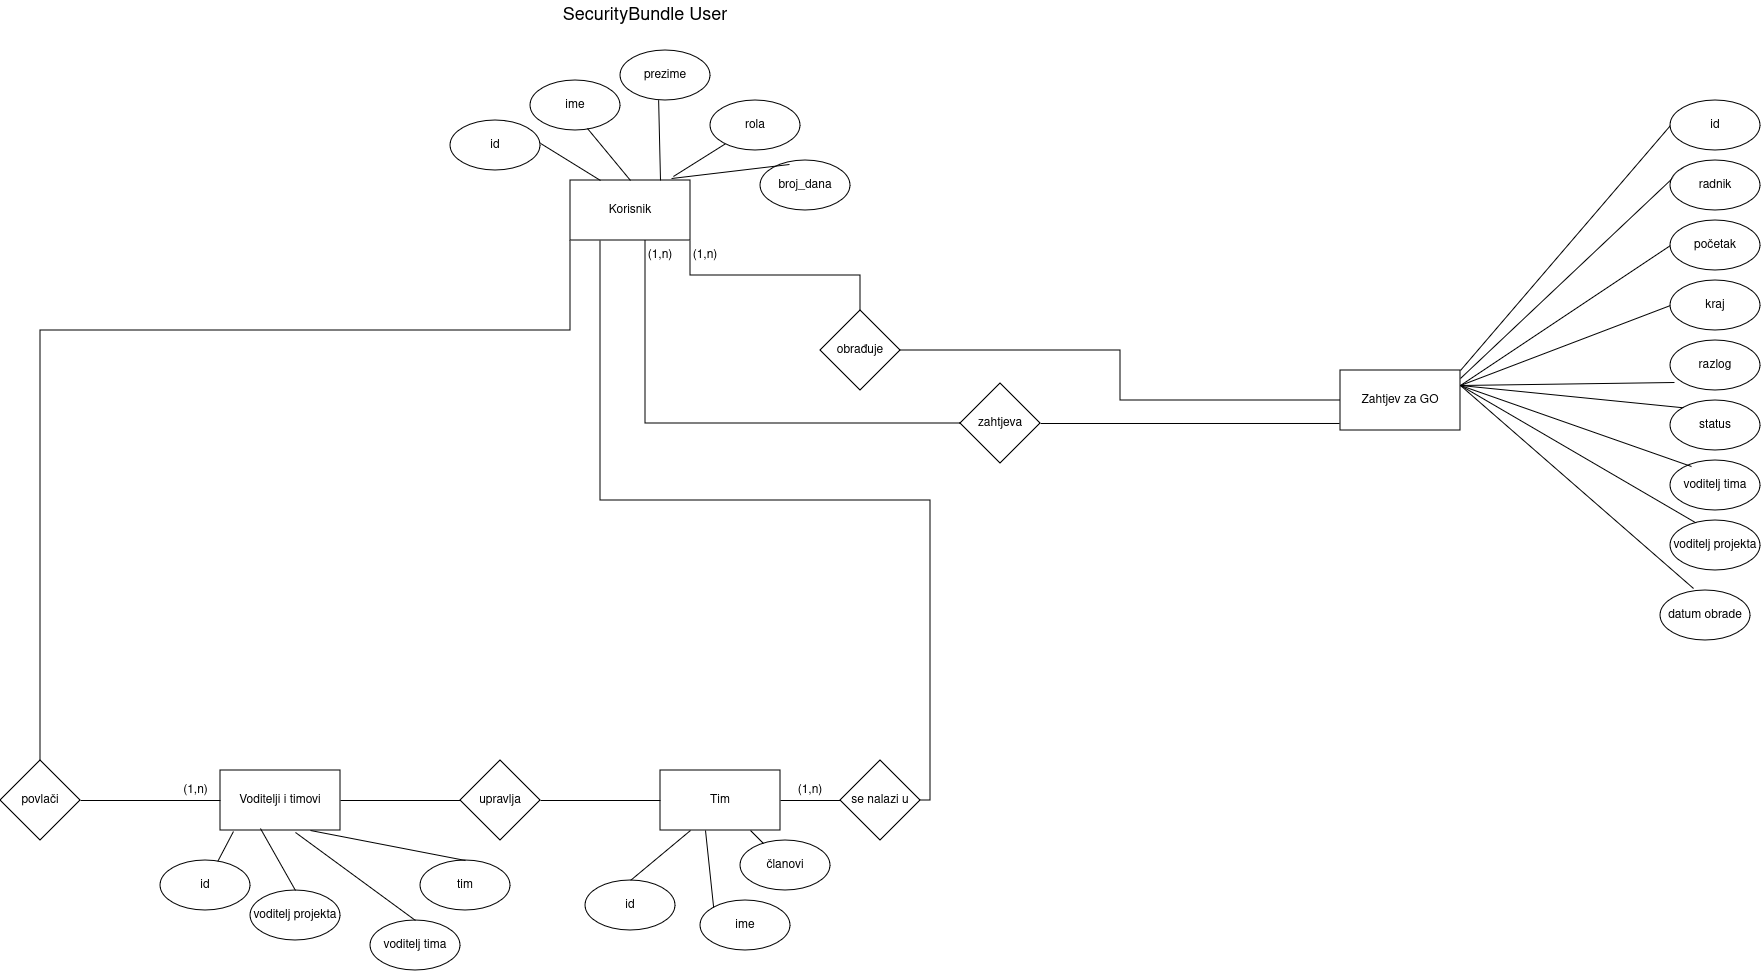

The diagram above was exported from draw.io. Its source (the exported page's mxGraphModel, read from the mxfile embedded in the PNG):
<mxGraphModel dx="2524" dy="1853" grid="1" gridSize="10" guides="1" tooltips="1" connect="1" arrows="1" fold="1" page="1" pageScale="1" pageWidth="850" pageHeight="1100" math="0" shadow="0">
  <root>
    <mxCell id="0" />
    <mxCell id="1" parent="0" />
    <mxCell id="OY8DERIA7fKgZDRmnGom-1" value="Zahtjev za GO" style="rounded=0;whiteSpace=wrap;html=1;" parent="1" vertex="1">
      <mxGeometry x="520" y="-150" width="120" height="60" as="geometry" />
    </mxCell>
    <mxCell id="45bjZuxI2hpN6_cKw355-1" value="Tim" style="rounded=0;whiteSpace=wrap;html=1;" parent="1" vertex="1">
      <mxGeometry x="-160" y="250" width="120" height="60" as="geometry" />
    </mxCell>
    <mxCell id="45bjZuxI2hpN6_cKw355-2" value="" style="endArrow=none;html=1;rounded=0;exitX=1;exitY=0.5;exitDx=0;exitDy=0;entryX=0.25;entryY=1;entryDx=0;entryDy=0;edgeStyle=orthogonalEdgeStyle;" parent="1" source="45bjZuxI2hpN6_cKw355-7" target="JvFv9WZtp1d-NeqXUQll-23" edge="1">
      <mxGeometry width="50" height="50" relative="1" as="geometry">
        <mxPoint x="550" y="410" as="sourcePoint" />
        <mxPoint x="-270" y="-30" as="targetPoint" />
      </mxGeometry>
    </mxCell>
    <mxCell id="45bjZuxI2hpN6_cKw355-8" value="" style="endArrow=none;html=1;rounded=0;exitX=1;exitY=0.5;exitDx=0;exitDy=0;entryX=0;entryY=0.5;entryDx=0;entryDy=0;" parent="1" source="45bjZuxI2hpN6_cKw355-1" target="45bjZuxI2hpN6_cKw355-7" edge="1">
      <mxGeometry width="50" height="50" relative="1" as="geometry">
        <mxPoint x="360" y="280" as="sourcePoint" />
        <mxPoint x="780" y="280" as="targetPoint" />
      </mxGeometry>
    </mxCell>
    <mxCell id="45bjZuxI2hpN6_cKw355-7" value="&lt;div&gt;se nalazi u&lt;/div&gt;" style="rhombus;whiteSpace=wrap;html=1;" parent="1" vertex="1">
      <mxGeometry x="20" y="240" width="80" height="80" as="geometry" />
    </mxCell>
    <mxCell id="45bjZuxI2hpN6_cKw355-9" value="" style="endArrow=none;html=1;rounded=0;entryX=0.25;entryY=1;entryDx=0;entryDy=0;exitX=0.5;exitY=0;exitDx=0;exitDy=0;" parent="1" source="45bjZuxI2hpN6_cKw355-13" target="45bjZuxI2hpN6_cKw355-1" edge="1">
      <mxGeometry width="50" height="50" relative="1" as="geometry">
        <mxPoint x="250" y="390" as="sourcePoint" />
        <mxPoint x="620" y="340" as="targetPoint" />
      </mxGeometry>
    </mxCell>
    <mxCell id="45bjZuxI2hpN6_cKw355-10" value="" style="endArrow=none;html=1;rounded=0;exitX=0;exitY=0;exitDx=0;exitDy=0;entryX=0.375;entryY=1;entryDx=0;entryDy=0;entryPerimeter=0;" parent="1" source="45bjZuxI2hpN6_cKw355-16" target="45bjZuxI2hpN6_cKw355-1" edge="1">
      <mxGeometry width="50" height="50" relative="1" as="geometry">
        <mxPoint x="470" y="390" as="sourcePoint" />
        <mxPoint x="-110" y="320" as="targetPoint" />
      </mxGeometry>
    </mxCell>
    <mxCell id="45bjZuxI2hpN6_cKw355-13" value="id" style="ellipse;whiteSpace=wrap;html=1;" parent="1" vertex="1">
      <mxGeometry x="-235" y="360" width="90" height="50" as="geometry" />
    </mxCell>
    <mxCell id="45bjZuxI2hpN6_cKw355-16" value="ime" style="ellipse;whiteSpace=wrap;html=1;" parent="1" vertex="1">
      <mxGeometry x="-120" y="380" width="90" height="50" as="geometry" />
    </mxCell>
    <mxCell id="45bjZuxI2hpN6_cKw355-23" value="" style="endArrow=none;html=1;rounded=0;entryX=1;entryY=0.5;entryDx=0;entryDy=0;exitX=0;exitY=0.5;exitDx=0;exitDy=0;" parent="1" source="45bjZuxI2hpN6_cKw355-1" target="45bjZuxI2hpN6_cKw355-22" edge="1">
      <mxGeometry width="50" height="50" relative="1" as="geometry">
        <mxPoint x="360" y="250" as="sourcePoint" />
        <mxPoint x="360" y="110" as="targetPoint" />
      </mxGeometry>
    </mxCell>
    <mxCell id="45bjZuxI2hpN6_cKw355-22" value="upravlja" style="rhombus;whiteSpace=wrap;html=1;" parent="1" vertex="1">
      <mxGeometry x="-360" y="240" width="80" height="80" as="geometry" />
    </mxCell>
    <mxCell id="45bjZuxI2hpN6_cKw355-31" value="" style="endArrow=none;html=1;rounded=0;entryX=1;entryY=0.5;entryDx=0;entryDy=0;exitX=-0.008;exitY=0.883;exitDx=0;exitDy=0;exitPerimeter=0;" parent="1" source="OY8DERIA7fKgZDRmnGom-1" target="45bjZuxI2hpN6_cKw355-29" edge="1">
      <mxGeometry width="50" height="50" relative="1" as="geometry">
        <mxPoint x="440" as="sourcePoint" />
        <mxPoint x="740" y="50" as="targetPoint" />
      </mxGeometry>
    </mxCell>
    <mxCell id="45bjZuxI2hpN6_cKw355-29" value="zahtjeva" style="rhombus;whiteSpace=wrap;html=1;" parent="1" vertex="1">
      <mxGeometry x="140" y="-137" width="80" height="80" as="geometry" />
    </mxCell>
    <mxCell id="45bjZuxI2hpN6_cKw355-40" value="obrađuje" style="rhombus;whiteSpace=wrap;html=1;" parent="1" vertex="1">
      <mxGeometry y="-210" width="80" height="80" as="geometry" />
    </mxCell>
    <mxCell id="45bjZuxI2hpN6_cKw355-63" value="" style="endArrow=none;html=1;rounded=0;exitX=0;exitY=0.5;exitDx=0;exitDy=0;entryX=1;entryY=0;entryDx=0;entryDy=0;" parent="1" source="45bjZuxI2hpN6_cKw355-64" target="OY8DERIA7fKgZDRmnGom-1" edge="1">
      <mxGeometry width="50" height="50" relative="1" as="geometry">
        <mxPoint x="860" y="20" as="sourcePoint" />
        <mxPoint x="815" as="targetPoint" />
      </mxGeometry>
    </mxCell>
    <mxCell id="45bjZuxI2hpN6_cKw355-64" value="id" style="ellipse;whiteSpace=wrap;html=1;" parent="1" vertex="1">
      <mxGeometry x="850" y="-420" width="90" height="50" as="geometry" />
    </mxCell>
    <mxCell id="45bjZuxI2hpN6_cKw355-67" value="" style="endArrow=none;html=1;rounded=0;entryX=1;entryY=0.133;entryDx=0;entryDy=0;exitX=0;exitY=0;exitDx=0;exitDy=0;entryPerimeter=0;" parent="1" source="45bjZuxI2hpN6_cKw355-70" target="OY8DERIA7fKgZDRmnGom-1" edge="1">
      <mxGeometry width="50" height="50" relative="1" as="geometry">
        <mxPoint x="860" y="-20" as="sourcePoint" />
        <mxPoint x="810" y="-45" as="targetPoint" />
      </mxGeometry>
    </mxCell>
    <mxCell id="45bjZuxI2hpN6_cKw355-70" value="radnik" style="ellipse;whiteSpace=wrap;html=1;" parent="1" vertex="1">
      <mxGeometry x="850" y="-360" width="90" height="50" as="geometry" />
    </mxCell>
    <mxCell id="45bjZuxI2hpN6_cKw355-71" value="" style="endArrow=none;html=1;rounded=0;entryX=1;entryY=0.25;entryDx=0;entryDy=0;exitX=0;exitY=0.5;exitDx=0;exitDy=0;" parent="1" source="45bjZuxI2hpN6_cKw355-72" target="OY8DERIA7fKgZDRmnGom-1" edge="1">
      <mxGeometry width="50" height="50" relative="1" as="geometry">
        <mxPoint x="870" y="50" as="sourcePoint" />
        <mxPoint x="797" y="-10" as="targetPoint" />
      </mxGeometry>
    </mxCell>
    <mxCell id="45bjZuxI2hpN6_cKw355-72" value="početak" style="ellipse;whiteSpace=wrap;html=1;" parent="1" vertex="1">
      <mxGeometry x="850" y="-300" width="90" height="50" as="geometry" />
    </mxCell>
    <mxCell id="45bjZuxI2hpN6_cKw355-77" value="" style="endArrow=none;html=1;rounded=0;exitX=0;exitY=0.5;exitDx=0;exitDy=0;entryX=1;entryY=0.25;entryDx=0;entryDy=0;" parent="1" source="45bjZuxI2hpN6_cKw355-78" target="OY8DERIA7fKgZDRmnGom-1" edge="1">
      <mxGeometry width="50" height="50" relative="1" as="geometry">
        <mxPoint x="870" y="-50" as="sourcePoint" />
        <mxPoint x="810" y="-45" as="targetPoint" />
      </mxGeometry>
    </mxCell>
    <mxCell id="45bjZuxI2hpN6_cKw355-78" value="kraj" style="ellipse;whiteSpace=wrap;html=1;" parent="1" vertex="1">
      <mxGeometry x="850" y="-240" width="90" height="50" as="geometry" />
    </mxCell>
    <mxCell id="45bjZuxI2hpN6_cKw355-82" value="" style="endArrow=none;html=1;rounded=0;entryX=1;entryY=0.25;entryDx=0;entryDy=0;exitX=0.044;exitY=0.84;exitDx=0;exitDy=0;exitPerimeter=0;" parent="1" source="ZEcgaEMNXaQSexVhGkmf-20" target="OY8DERIA7fKgZDRmnGom-1" edge="1">
      <mxGeometry width="50" height="50" relative="1" as="geometry">
        <mxPoint x="855.04" y="-40.799999999999955" as="sourcePoint" />
        <mxPoint x="810" y="-45" as="targetPoint" />
      </mxGeometry>
    </mxCell>
    <mxCell id="45bjZuxI2hpN6_cKw355-95" value="Voditelji i timovi" style="rounded=0;whiteSpace=wrap;html=1;" parent="1" vertex="1">
      <mxGeometry x="-600" y="250" width="120" height="60" as="geometry" />
    </mxCell>
    <mxCell id="45bjZuxI2hpN6_cKw355-96" value="" style="endArrow=none;html=1;rounded=0;exitX=1;exitY=0.5;exitDx=0;exitDy=0;entryX=0;entryY=0.5;entryDx=0;entryDy=0;" parent="1" source="ZEcgaEMNXaQSexVhGkmf-9" target="45bjZuxI2hpN6_cKw355-95" edge="1">
      <mxGeometry width="50" height="50" relative="1" as="geometry">
        <mxPoint x="-270" y="240" as="sourcePoint" />
        <mxPoint x="-220" y="190" as="targetPoint" />
      </mxGeometry>
    </mxCell>
    <mxCell id="TvSg57hGha0kj-zAzMTI-1" value="" style="endArrow=none;html=1;rounded=0;exitX=1;exitY=0.5;exitDx=0;exitDy=0;entryX=0;entryY=0.5;entryDx=0;entryDy=0;" parent="1" source="45bjZuxI2hpN6_cKw355-95" target="45bjZuxI2hpN6_cKw355-22" edge="1">
      <mxGeometry width="50" height="50" relative="1" as="geometry">
        <mxPoint x="-230" y="240" as="sourcePoint" />
        <mxPoint x="-180" y="190" as="targetPoint" />
      </mxGeometry>
    </mxCell>
    <mxCell id="TvSg57hGha0kj-zAzMTI-2" value="" style="endArrow=none;html=1;rounded=0;entryX=0.108;entryY=1.017;entryDx=0;entryDy=0;entryPerimeter=0;" parent="1" source="TvSg57hGha0kj-zAzMTI-3" target="45bjZuxI2hpN6_cKw355-95" edge="1">
      <mxGeometry width="50" height="50" relative="1" as="geometry">
        <mxPoint x="-260" y="380" as="sourcePoint" />
        <mxPoint x="-531" y="319" as="targetPoint" />
      </mxGeometry>
    </mxCell>
    <mxCell id="TvSg57hGha0kj-zAzMTI-3" value="id" style="ellipse;whiteSpace=wrap;html=1;" parent="1" vertex="1">
      <mxGeometry x="-660" y="340" width="90" height="50" as="geometry" />
    </mxCell>
    <mxCell id="TvSg57hGha0kj-zAzMTI-4" value="&lt;div&gt;voditelj tima&lt;/div&gt;" style="ellipse;whiteSpace=wrap;html=1;" parent="1" vertex="1">
      <mxGeometry x="-450" y="400" width="90" height="50" as="geometry" />
    </mxCell>
    <mxCell id="TvSg57hGha0kj-zAzMTI-5" value="voditelj projekta" style="ellipse;whiteSpace=wrap;html=1;" parent="1" vertex="1">
      <mxGeometry x="-570" y="370" width="90" height="50" as="geometry" />
    </mxCell>
    <mxCell id="TvSg57hGha0kj-zAzMTI-7" value="tim" style="ellipse;whiteSpace=wrap;html=1;" parent="1" vertex="1">
      <mxGeometry x="-400" y="340" width="90" height="50" as="geometry" />
    </mxCell>
    <mxCell id="ZEcgaEMNXaQSexVhGkmf-1" value="" style="endArrow=none;html=1;rounded=0;entryX=0.333;entryY=0.967;entryDx=0;entryDy=0;entryPerimeter=0;exitX=0.5;exitY=0;exitDx=0;exitDy=0;" parent="1" source="TvSg57hGha0kj-zAzMTI-5" target="45bjZuxI2hpN6_cKw355-95" edge="1">
      <mxGeometry width="50" height="50" relative="1" as="geometry">
        <mxPoint x="-200" y="370" as="sourcePoint" />
        <mxPoint x="-207" y="321" as="targetPoint" />
      </mxGeometry>
    </mxCell>
    <mxCell id="ZEcgaEMNXaQSexVhGkmf-3" value="" style="endArrow=none;html=1;rounded=0;entryX=0.625;entryY=1.033;entryDx=0;entryDy=0;entryPerimeter=0;exitX=0.5;exitY=0;exitDx=0;exitDy=0;" parent="1" source="TvSg57hGha0kj-zAzMTI-4" target="45bjZuxI2hpN6_cKw355-95" edge="1">
      <mxGeometry width="50" height="50" relative="1" as="geometry">
        <mxPoint x="-170" y="372" as="sourcePoint" />
        <mxPoint x="-197" y="331" as="targetPoint" />
      </mxGeometry>
    </mxCell>
    <mxCell id="ZEcgaEMNXaQSexVhGkmf-4" value="" style="endArrow=none;html=1;rounded=0;entryX=0.75;entryY=1;entryDx=0;entryDy=0;exitX=0.5;exitY=0;exitDx=0;exitDy=0;" parent="1" source="TvSg57hGha0kj-zAzMTI-7" target="45bjZuxI2hpN6_cKw355-95" edge="1">
      <mxGeometry width="50" height="50" relative="1" as="geometry">
        <mxPoint x="-110" y="370" as="sourcePoint" />
        <mxPoint x="-187" y="341" as="targetPoint" />
      </mxGeometry>
    </mxCell>
    <mxCell id="ZEcgaEMNXaQSexVhGkmf-10" value="" style="endArrow=none;html=1;rounded=0;exitX=0;exitY=1;exitDx=0;exitDy=0;entryX=0.5;entryY=0;entryDx=0;entryDy=0;edgeStyle=orthogonalEdgeStyle;" parent="1" source="JvFv9WZtp1d-NeqXUQll-23" target="ZEcgaEMNXaQSexVhGkmf-9" edge="1">
      <mxGeometry width="50" height="50" relative="1" as="geometry">
        <mxPoint x="-490" y="280" as="sourcePoint" />
        <mxPoint x="-230" y="280" as="targetPoint" />
        <Array as="points">
          <mxPoint x="-250" y="-190" />
          <mxPoint x="-780" y="-190" />
        </Array>
      </mxGeometry>
    </mxCell>
    <mxCell id="ZEcgaEMNXaQSexVhGkmf-9" value="povlači" style="rhombus;whiteSpace=wrap;html=1;" parent="1" vertex="1">
      <mxGeometry x="-820" y="240" width="80" height="80" as="geometry" />
    </mxCell>
    <mxCell id="ZEcgaEMNXaQSexVhGkmf-18" value="" style="endArrow=none;html=1;rounded=0;exitX=1;exitY=1;exitDx=0;exitDy=0;edgeStyle=orthogonalEdgeStyle;" parent="1" source="JvFv9WZtp1d-NeqXUQll-23" target="45bjZuxI2hpN6_cKw355-40" edge="1">
      <mxGeometry width="50" height="50" relative="1" as="geometry">
        <mxPoint x="-550" y="250" as="sourcePoint" />
        <mxPoint x="260" y="10" as="targetPoint" />
      </mxGeometry>
    </mxCell>
    <mxCell id="ZEcgaEMNXaQSexVhGkmf-20" value="razlog" style="ellipse;whiteSpace=wrap;html=1;" parent="1" vertex="1">
      <mxGeometry x="850" y="-180" width="90" height="50" as="geometry" />
    </mxCell>
    <mxCell id="ZEcgaEMNXaQSexVhGkmf-21" value="" style="endArrow=none;html=1;rounded=0;entryX=1;entryY=0.25;entryDx=0;entryDy=0;exitX=0;exitY=0;exitDx=0;exitDy=0;" parent="1" source="ZEcgaEMNXaQSexVhGkmf-22" target="OY8DERIA7fKgZDRmnGom-1" edge="1">
      <mxGeometry width="50" height="50" relative="1" as="geometry">
        <mxPoint x="860" y="-20" as="sourcePoint" />
        <mxPoint x="810" y="-45" as="targetPoint" />
      </mxGeometry>
    </mxCell>
    <mxCell id="ZEcgaEMNXaQSexVhGkmf-22" value="status" style="ellipse;whiteSpace=wrap;html=1;" parent="1" vertex="1">
      <mxGeometry x="850" y="-120" width="90" height="50" as="geometry" />
    </mxCell>
    <mxCell id="ZEcgaEMNXaQSexVhGkmf-24" value="" style="endArrow=none;html=1;rounded=0;entryX=1;entryY=0.25;entryDx=0;entryDy=0;exitX=0.333;exitY=0.1;exitDx=0;exitDy=0;exitPerimeter=0;" parent="1" source="ZEcgaEMNXaQSexVhGkmf-26" target="OY8DERIA7fKgZDRmnGom-1" edge="1">
      <mxGeometry width="50" height="50" relative="1" as="geometry">
        <mxPoint x="840" as="sourcePoint" />
        <mxPoint x="810" y="-45" as="targetPoint" />
      </mxGeometry>
    </mxCell>
    <mxCell id="ZEcgaEMNXaQSexVhGkmf-25" value="&lt;div&gt;voditelj tima&lt;/div&gt;" style="ellipse;whiteSpace=wrap;html=1;" parent="1" vertex="1">
      <mxGeometry x="850" y="-60" width="90" height="50" as="geometry" />
    </mxCell>
    <mxCell id="ZEcgaEMNXaQSexVhGkmf-26" value="voditelj projekta" style="ellipse;whiteSpace=wrap;html=1;" parent="1" vertex="1">
      <mxGeometry x="850" width="90" height="50" as="geometry" />
    </mxCell>
    <mxCell id="ZEcgaEMNXaQSexVhGkmf-28" value="" style="endArrow=none;html=1;rounded=0;entryX=1;entryY=0.25;entryDx=0;entryDy=0;exitX=0.233;exitY=0.12;exitDx=0;exitDy=0;exitPerimeter=0;" parent="1" source="ZEcgaEMNXaQSexVhGkmf-25" target="OY8DERIA7fKgZDRmnGom-1" edge="1">
      <mxGeometry width="50" height="50" relative="1" as="geometry">
        <mxPoint x="900" y="-15" as="sourcePoint" />
        <mxPoint x="860" y="-70" as="targetPoint" />
      </mxGeometry>
    </mxCell>
    <mxCell id="ZEcgaEMNXaQSexVhGkmf-30" value="" style="endArrow=none;html=1;rounded=0;entryX=1;entryY=0.25;entryDx=0;entryDy=0;exitX=0.367;exitY=-0.04;exitDx=0;exitDy=0;exitPerimeter=0;" parent="1" source="ZEcgaEMNXaQSexVhGkmf-31" target="OY8DERIA7fKgZDRmnGom-1" edge="1">
      <mxGeometry width="50" height="50" relative="1" as="geometry">
        <mxPoint x="850" y="70" as="sourcePoint" />
        <mxPoint x="810" y="-45" as="targetPoint" />
      </mxGeometry>
    </mxCell>
    <mxCell id="ZEcgaEMNXaQSexVhGkmf-31" value="datum obrade" style="ellipse;whiteSpace=wrap;html=1;" parent="1" vertex="1">
      <mxGeometry x="840" y="70" width="90" height="50" as="geometry" />
    </mxCell>
    <mxCell id="ZEcgaEMNXaQSexVhGkmf-32" value="" style="endArrow=none;html=1;rounded=0;exitX=1;exitY=0.5;exitDx=0;exitDy=0;entryX=0;entryY=0.5;entryDx=0;entryDy=0;edgeStyle=orthogonalEdgeStyle;" parent="1" source="45bjZuxI2hpN6_cKw355-40" target="OY8DERIA7fKgZDRmnGom-1" edge="1">
      <mxGeometry width="50" height="50" relative="1" as="geometry">
        <mxPoint x="170" y="-30" as="sourcePoint" />
        <mxPoint x="220" y="-80" as="targetPoint" />
      </mxGeometry>
    </mxCell>
    <mxCell id="JvFv9WZtp1d-NeqXUQll-23" value="Korisnik" style="rounded=0;whiteSpace=wrap;html=1;" parent="1" vertex="1">
      <mxGeometry x="-250" y="-340" width="120" height="60" as="geometry" />
    </mxCell>
    <mxCell id="JvFv9WZtp1d-NeqXUQll-29" value="" style="endArrow=none;html=1;rounded=0;entryX=0.25;entryY=0;entryDx=0;entryDy=0;exitX=0.589;exitY=0;exitDx=0;exitDy=0;exitPerimeter=0;" parent="1" source="JvFv9WZtp1d-NeqXUQll-30" target="JvFv9WZtp1d-NeqXUQll-23" edge="1">
      <mxGeometry width="50" height="50" relative="1" as="geometry">
        <mxPoint x="-250" y="-240" as="sourcePoint" />
        <mxPoint x="-270" y="-240" as="targetPoint" />
      </mxGeometry>
    </mxCell>
    <mxCell id="JvFv9WZtp1d-NeqXUQll-30" value="id" style="ellipse;whiteSpace=wrap;html=1;" parent="1" vertex="1">
      <mxGeometry x="-370" y="-400" width="90" height="50" as="geometry" />
    </mxCell>
    <mxCell id="JvFv9WZtp1d-NeqXUQll-31" value="ime" style="ellipse;whiteSpace=wrap;html=1;" parent="1" vertex="1">
      <mxGeometry x="-290" y="-440" width="90" height="50" as="geometry" />
    </mxCell>
    <mxCell id="JvFv9WZtp1d-NeqXUQll-32" value="" style="endArrow=none;html=1;rounded=0;exitX=0.5;exitY=0;exitDx=0;exitDy=0;entryX=0.633;entryY=0.96;entryDx=0;entryDy=0;entryPerimeter=0;" parent="1" source="JvFv9WZtp1d-NeqXUQll-23" target="JvFv9WZtp1d-NeqXUQll-31" edge="1">
      <mxGeometry width="50" height="50" relative="1" as="geometry">
        <mxPoint x="110" y="-430" as="sourcePoint" />
        <mxPoint x="-210" y="-240" as="targetPoint" />
      </mxGeometry>
    </mxCell>
    <mxCell id="JvFv9WZtp1d-NeqXUQll-33" value="" style="endArrow=none;html=1;rounded=0;exitX=0.75;exitY=0;exitDx=0;exitDy=0;entryX=0.411;entryY=0.02;entryDx=0;entryDy=0;entryPerimeter=0;" parent="1" source="JvFv9WZtp1d-NeqXUQll-23" target="JvFv9WZtp1d-NeqXUQll-34" edge="1">
      <mxGeometry width="50" height="50" relative="1" as="geometry">
        <mxPoint x="-160" y="-260" as="sourcePoint" />
        <mxPoint x="-140" y="-240" as="targetPoint" />
      </mxGeometry>
    </mxCell>
    <mxCell id="JvFv9WZtp1d-NeqXUQll-34" value="prezime" style="ellipse;whiteSpace=wrap;html=1;" parent="1" vertex="1">
      <mxGeometry x="-200" y="-470" width="90" height="50" as="geometry" />
    </mxCell>
    <mxCell id="JvFv9WZtp1d-NeqXUQll-43" value="(1,n)" style="text;html=1;align=center;verticalAlign=middle;whiteSpace=wrap;rounded=0;" parent="1" vertex="1">
      <mxGeometry x="-190" y="-280" width="60" height="30" as="geometry" />
    </mxCell>
    <mxCell id="JvFv9WZtp1d-NeqXUQll-45" value="(1,n)" style="text;html=1;align=center;verticalAlign=middle;whiteSpace=wrap;rounded=0;" parent="1" vertex="1">
      <mxGeometry x="-145" y="-280" width="60" height="30" as="geometry" />
    </mxCell>
    <mxCell id="JvFv9WZtp1d-NeqXUQll-49" value="(1,n)" style="text;html=1;align=center;verticalAlign=middle;resizable=0;points=[];autosize=1;strokeColor=none;fillColor=none;" parent="1" vertex="1">
      <mxGeometry x="-650" y="255" width="50" height="30" as="geometry" />
    </mxCell>
    <mxCell id="JvFv9WZtp1d-NeqXUQll-80" value="" style="endArrow=none;html=1;rounded=0;entryX=0.25;entryY=0;entryDx=0;entryDy=0;exitX=0;exitY=0.5;exitDx=0;exitDy=0;edgeStyle=orthogonalEdgeStyle;" parent="1" source="45bjZuxI2hpN6_cKw355-29" target="JvFv9WZtp1d-NeqXUQll-43" edge="1">
      <mxGeometry width="50" height="50" relative="1" as="geometry">
        <mxPoint x="-670" y="50" as="sourcePoint" />
        <mxPoint x="-620" as="targetPoint" />
        <Array as="points">
          <mxPoint x="-175" y="-97" />
        </Array>
      </mxGeometry>
    </mxCell>
    <mxCell id="JvFv9WZtp1d-NeqXUQll-81" value="" style="endArrow=none;html=1;rounded=0;exitX=0.858;exitY=-0.067;exitDx=0;exitDy=0;exitPerimeter=0;" parent="1" source="JvFv9WZtp1d-NeqXUQll-23" target="JvFv9WZtp1d-NeqXUQll-82" edge="1">
      <mxGeometry width="50" height="50" relative="1" as="geometry">
        <mxPoint x="-150" y="-330" as="sourcePoint" />
        <mxPoint x="-113" y="-409" as="targetPoint" />
      </mxGeometry>
    </mxCell>
    <mxCell id="JvFv9WZtp1d-NeqXUQll-82" value="rola" style="ellipse;whiteSpace=wrap;html=1;" parent="1" vertex="1">
      <mxGeometry x="-110" y="-420" width="90" height="50" as="geometry" />
    </mxCell>
    <mxCell id="JvFv9WZtp1d-NeqXUQll-83" value="(1,n)" style="text;html=1;align=center;verticalAlign=middle;whiteSpace=wrap;rounded=0;" parent="1" vertex="1">
      <mxGeometry x="-40" y="255" width="60" height="30" as="geometry" />
    </mxCell>
    <mxCell id="JvFv9WZtp1d-NeqXUQll-84" value="" style="endArrow=none;html=1;rounded=0;exitX=0.75;exitY=1;exitDx=0;exitDy=0;" parent="1" source="45bjZuxI2hpN6_cKw355-1" target="JvFv9WZtp1d-NeqXUQll-86" edge="1">
      <mxGeometry width="50" height="50" relative="1" as="geometry">
        <mxPoint x="230" y="400" as="sourcePoint" />
        <mxPoint x="20" y="350" as="targetPoint" />
      </mxGeometry>
    </mxCell>
    <mxCell id="JvFv9WZtp1d-NeqXUQll-86" value="članovi" style="ellipse;whiteSpace=wrap;html=1;" parent="1" vertex="1">
      <mxGeometry x="-80" y="320" width="90" height="50" as="geometry" />
    </mxCell>
    <mxCell id="8lgMN3v2IoLKIYS7HQIT-1" value="&lt;font style=&quot;font-size: 18px;&quot;&gt;SecurityBundle User&lt;/font&gt;" style="text;html=1;align=center;verticalAlign=middle;whiteSpace=wrap;rounded=0;" parent="1" vertex="1">
      <mxGeometry x="-270" y="-520" width="190" height="30" as="geometry" />
    </mxCell>
    <mxCell id="vjSVZmVWlWlfNMaYAaBz-1" value="broj_dana" style="ellipse;whiteSpace=wrap;html=1;" vertex="1" parent="1">
      <mxGeometry x="-60" y="-360" width="90" height="50" as="geometry" />
    </mxCell>
    <mxCell id="vjSVZmVWlWlfNMaYAaBz-2" value="" style="endArrow=none;html=1;rounded=0;exitX=0.842;exitY=-0.033;exitDx=0;exitDy=0;exitPerimeter=0;entryX=0.322;entryY=0.08;entryDx=0;entryDy=0;entryPerimeter=0;" edge="1" parent="1" source="JvFv9WZtp1d-NeqXUQll-23" target="vjSVZmVWlWlfNMaYAaBz-1">
      <mxGeometry width="50" height="50" relative="1" as="geometry">
        <mxPoint x="-137" y="-334" as="sourcePoint" />
        <mxPoint x="-20" y="-350" as="targetPoint" />
      </mxGeometry>
    </mxCell>
  </root>
</mxGraphModel>